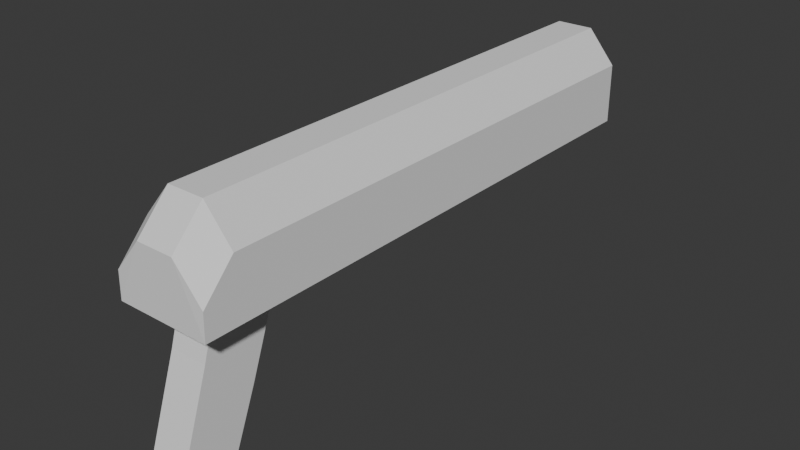 # Source: mox47_1.blend  (saved by Blender 4.2.66; exported with 4.5.12 LTS)
import bpy
from mathutils import Matrix  # noqa: F401  (used for matrix-valued properties, if any)

bpy.ops.wm.read_factory_settings(use_empty=True)
scene = bpy.context.scene
scene.name = 'Scene'

# ---- collections
col_collection = bpy.data.collections.new('Collection'); scene.collection.children.link(col_collection)
col_2 = bpy.data.collections.new('コレクション 2'); scene.collection.children.link(col_2)

# ---- world
world_world = bpy.data.worlds.new('World'); scene.world = world_world
world_world.use_nodes = True; world_world.node_tree.nodes.clear()
_N = world_world.node_tree.nodes; _L = world_world.node_tree.links
n0 = _N.new('ShaderNodeOutputWorld'); n0.name = 'World Output'; n0.location = (300, 300)
n1 = _N.new('ShaderNodeBackground'); n1.name = 'Background'; n1.location = (10, 300)
n1.inputs[0].default_value = (0.05088, 0.05088, 0.05088, 1.0)
_L.new(n1.outputs[0], n0.inputs[0])
n0.is_active_output = True
world_world.color = (0.05088, 0.05088, 0.05088)
world_world.sun_shadow_jitter_overblur = 0.0

# ---- meshes
me_cube_003 = bpy.data.meshes.new('Cube.003')
me_cube_003.from_pydata([(-0.06345, -0.198, -0.127), (-0.06345, -0.16, -0.14), (0.0, -0.118, -0.03), (-0.06345, -0.175, -0.06), (-0.06345, -0.14, -0.09), (0.0, 0.22, 0.04), (0.0, 0.22, -0.03), (-0.1586, -0.19, -0.03), (-0.1586, 0.22, -0.03), (0.0, -0.19, -0.03), (0.0, -0.14, -0.09), (0.0, -0.175, -0.06), (0.0, -0.16, -0.14), (0.0, -0.198, -0.127), (-0.1586, -0.1895, -0.01), (0.0, -0.19, 0.015), (0.0, -0.166, 0.04), (-0.06345, -0.19, -0.03), (-0.1586, -0.118, -0.03), (-0.06345, 0.22, -0.03), (-0.06345, 0.22, 0.04), (-0.06345, -0.19, 0.015), (-0.06345, -0.166, 0.04), (-0.1586, 0.22, 0.015), (-0.06345, 0.22, 0.015), (0.0, 0.22, 0.015), (-0.06345, -0.166, -0.03), (-0.1586, -0.166, -0.03), (-0.1586, -0.166, 0.015), (0.0, -0.166, -0.03), (-0.06345, -0.118, -0.03), (-0.1586, -0.118, 0.015), (0.0, -0.118, 0.04), (-0.06345, -0.118, 0.04)], [], [(3, 26, 30, 4), (28, 31, 18, 27), (7, 17, 21, 14), (0, 13, 11, 3), (0, 3, 4, 1), (4, 10, 12, 1), (30, 2, 10, 4), (22, 16, 32, 33), (27, 18, 30, 26), (18, 8, 19, 30), (19, 6, 2, 30), (24, 23, 20), (20, 5, 25, 24), (17, 9, 15, 21), (22, 28, 14, 21), (15, 16, 22, 21), (25, 6, 19, 24), (19, 8, 23, 24), (11, 29, 26, 3), (1, 12, 13, 0), (7, 14, 28, 27), (27, 26, 17, 7), (29, 9, 17, 26), (28, 22, 33, 31), (31, 23, 8, 18), (32, 5, 20, 33), (33, 20, 23, 31)])
_uv = me_cube_003.uv_layers.new(name='UVMap')
_uv.uv.foreach_set('vector', [0.5, 0.0, 0.6023, 0.04808, 0.5829, 0.25, 0.5, 0.25, 0.5271, 0.01463, 0.5232, 0.0439, 0.375, 0.04238, 0.375, 0.01065, 0.375, 0.0, 0.375, 0.0, 0.5291, 0.0, 0.4419, 0.0003039, 0.375, 0.0, 0.375, 0.0, 0.5, 0.0, 0.5, 0.0, 0.375, 0.0, 0.5, 0.0, 0.5, 0.25, 0.375, 0.25, 0.5, 0.25, 0.5, 0.25, 0.375, 0.25, 0.375, 0.25, 0.5829, 0.25, 0.5829, 0.25, 0.5, 0.25, 0.5, 0.25, 0.625, 0.01639, 0.625, 0.01639, 0.625, 0.04544, 0.625, 0.04544, 0.375, 0.01065, 0.375, 0.04238, 0.5829, 0.25, 0.6023, 0.04808, 0.375, 0.04238, 0.375, 0.25, 0.375, 0.25, 0.5829, 0.25, 0.375, 0.25, 0.375, 0.25, 0.5829, 0.25, 0.5829, 0.25, 0.5221, 0.25, 0.4958, 0.25, 0.6039, 0.25, 0.6039, 0.25, 0.625, 0.25, 0.5357, 0.25, 0.5221, 0.25, 0.375, 0.0, 0.375, 0.0, 0.5291, 0.0, 0.5291, 0.0, 0.5999, 0.01211, 0.5271, 0.01463, 0.4419, 0.0003039, 0.5291, 0.0, 0.5291, 0.0, 0.625, 0.01639, 0.5999, 0.01211, 0.5291, 0.0, 0.5357, 0.25, 0.375, 0.25, 0.375, 0.25, 0.5221, 0.25, 0.375, 0.25, 0.375, 0.25, 0.4958, 0.25, 0.5221, 0.25, 0.5, 0.0, 0.0, 0.0, 0.6023, 0.04808, 0.5, 0.0, 0.375, 0.25, 0.375, 0.25, 0.375, 0.0, 0.375, 0.0, 0.375, 0.0, 0.4419, 0.0003039, 0.5271, 0.01463, 0.375, 0.01065, 0.375, 0.01065, 0.6023, 0.04808, 0.375, 0.0, 0.375, 0.0, 0.0, 0.0, 0.375, 0.0, 0.375, 0.0, 0.6023, 0.04808, 0.5271, 0.01463, 0.625, 0.01639, 0.625, 0.04544, 0.5232, 0.0439, 0.5232, 0.0439, 0.4958, 0.25, 0.375, 0.25, 0.375, 0.04238, 0.625, 0.04544, 0.625, 0.25, 0.625, 0.25, 0.625, 0.04544, 0.625, 0.04544, 0.625, 0.25, 0.4958, 0.25, 0.5232, 0.0439])
me_cube_003.update()

# ---- objects
ob_cube_001 = bpy.data.objects.new('Cube.001', me_cube_003)
ob_empty = bpy.data.objects.new('Empty', None)

# ---- transforms, parenting, visibility, modifiers, constraints
ob_cube_001.location = (0.0, 0.0, 0.2)
ob_cube_001.scale = (0.2207, 1.0, 1.0)
_m = ob_cube_001.modifiers.new('Mirror', 'MIRROR')
_m.use_clip = True
ob_empty.location = (0.0, 0.0, 0.14)
ob_empty.rotation_euler = (1.571, -0.0, -1.571)
ob_empty.scale = (0.1892, 0.1892, 0.1892)
ob_empty.empty_display_type = 'IMAGE'
ob_empty.empty_display_size = 5.0
ob_empty.use_empty_image_alpha = True
ob_empty.color = (1.0, 1.0, 1.0, 0.254)

# ---- collection membership
col_collection.objects.link(ob_cube_001)
col_2.objects.link(ob_empty)

# ---- scene / render settings (as saved in the file)
scene.frame_start = 1; scene.frame_end = 16; scene.frame_set(1)
scene.render.engine = 'BLENDER_EEVEE_NEXT'
bpy.context.view_layer.update()

# ---- added for rendering (the .blend has no active camera and no usable light): camera, sun
cam_auto = bpy.data.cameras.new('AutoCamera')
cam_auto.lens = 50.0
cam_auto.sensor_width = 36.0
cam_auto.clip_end = 1000.0
ob_auto_camera = bpy.data.objects.new('AutoCamera', cam_auto)
scene.collection.objects.link(ob_auto_camera)
ob_auto_camera.location = (0.42603, -0.500235, 0.490824)
ob_auto_camera.rotation_euler = (1.09748, -7.21219e-08, 0.694738)
scene.camera = ob_auto_camera
light_auto_sun = bpy.data.lights.new('AutoSun', 'SUN')
light_auto_sun.energy = 3.0
light_auto_sun.angle = 0.0523599
ob_auto_sun = bpy.data.objects.new('AutoSun', light_auto_sun)
scene.collection.objects.link(ob_auto_sun)
ob_auto_sun.rotation_euler = (0.872665, 0.174533, 0.523599)
bpy.context.view_layer.update()
